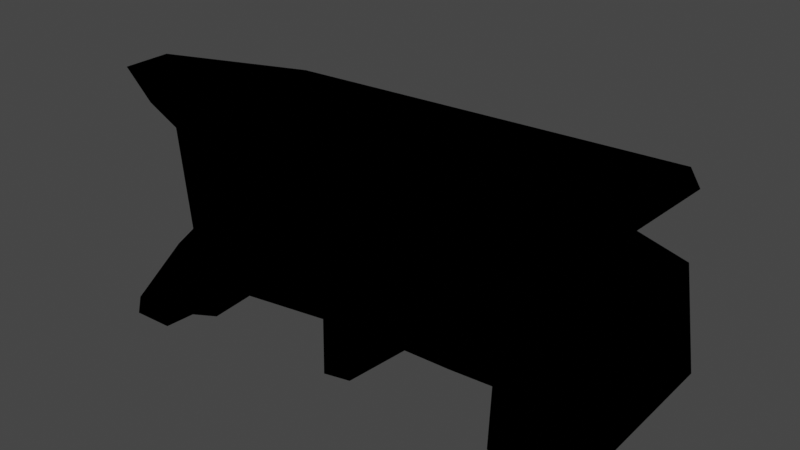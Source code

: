# Source: TwnObj_Village_HatenoChickenShed_A_01_Far.blend  (saved by Blender 3.6.11; exported with 4.5.12 LTS)
import bpy
from mathutils import Matrix  # noqa: F401  (used for matrix-valued properties, if any)

bpy.ops.wm.read_factory_settings(use_empty=True)
scene = bpy.context.scene
scene.name = 'Scene'

# ---- collections
col_twnobj_village_hatenochickenshed_a_01_far = bpy.data.collections.new('TwnObj_Village_HatenoChickenShed_A_01_Far'); scene.collection.children.link(col_twnobj_village_hatenochickenshed_a_01_far)

# ---- images (referenced by path relative to the original .blend; pixels are not part of the script)
import os
ASSET_DIR = os.environ.get("B2B_ASSET_DIR", "")  # directory of the original .blend (textures are referenced by path, not embedded)
HERE = os.path.dirname(os.path.abspath(__file__))  # packed textures are extracted next to this script under _unpacked/

def load_image(name, relpath, width, height, colorspace="sRGB"):
    """Load a texture the original file referenced (path relative to the .blend, or extracted next to this script)."""
    p = next((c for c in (os.path.join(HERE, relpath), os.path.join(ASSET_DIR, relpath)) if relpath and os.path.exists(c)), "")
    if p:
        img = bpy.data.images.load(p, check_existing=True)
        img.name = name
    else:  # same state as the original file: an image datablock whose file is absent (Cycles renders it pink)
        img = bpy.data.images.new(name, width, height)
        img.source = "FILE"
        img.filepath = "//" + (relpath or name)
    img.colorspace_settings.name = colorspace
    return img
img_far_twnobj_village_hatenochickenshed_a_01_alb_png = load_image('Far_TwnObj_Village_HatenoChickenShed_A_01_Alb.png', 'Far_TwnObj_Village_HatenoChickenShed_A_01_Alb.png', 1024, 1024, 'sRGB')

# ---- materials (node trees are filled in below, after node groups)
mat_far_twnobj_village_hatenochickenshed_a_01 = bpy.data.materials.new('Far_TwnObj_Village_HatenoChickenShed_A_01')
mat_far_twnobj_village_hatenochickenshed_a_01.use_transparent_shadow = False

# ---- material node trees
mat_far_twnobj_village_hatenochickenshed_a_01.use_nodes = True; mat_far_twnobj_village_hatenochickenshed_a_01.node_tree.nodes.clear()
_N = mat_far_twnobj_village_hatenochickenshed_a_01.node_tree.nodes; _L = mat_far_twnobj_village_hatenochickenshed_a_01.node_tree.links
n0 = _N.new('ShaderNodeOutputMaterial'); n0.name = 'Material Output'; n0.location = (300, 300)
n1 = _N.new('ShaderNodeTexImage'); n1.name = 'Image Texture'; n1.location = (-300, 300)
n1.label = 'Base Color'
n1.image = img_far_twnobj_village_hatenochickenshed_a_01_alb_png
n2 = _N.new('ShaderNodeGroup'); n2.name = 'SharedBSDF'; n2.location = (0, 300)
n2.label = 'SharedBSDF'
n2.node_tree = None
n3 = _N.new('ShaderNodeOutputMaterial'); n3.name = 'Material Output.001'; n3.location = (300, 150)
n3.target = 'CYCLES'
n4 = _N.new('ShaderNodeBsdfPrincipled'); n4.name = 'Principled BSDF'; n4.location = (0, 0)
n4.distribution = 'GGX'
n4.subsurface_method = 'RANDOM_WALK_SKIN'
n4.inputs[3].default_value = 1.45
n4.inputs[27].default_value = (0.0, 0.0, 0.0, 1.0)
n4.inputs[28].default_value = 1.0
n5 = _N.new('ShaderNodeNormalMap'); n5.name = 'Normal Map'; n5.location = (0, 0)
n6 = _N.new('ShaderNodeBsdfPrincipled'); n6.name = 'Principled BSDF.001'; n6.location = (0, 0)
n6.distribution = 'GGX'
n6.subsurface_method = 'RANDOM_WALK_SKIN'
n6.inputs[3].default_value = 1.45
n6.inputs[27].default_value = (0.0, 0.0, 0.0, 1.0)
n6.inputs[28].default_value = 1.0
n7 = _N.new('ShaderNodeNormalMap'); n7.name = 'Normal Map.001'; n7.location = (0, 0)
n8 = _N.new('ShaderNodeBsdfPrincipled'); n8.name = 'Principled BSDF.002'; n8.location = (0, 0)
n8.distribution = 'GGX'
n8.subsurface_method = 'RANDOM_WALK_SKIN'
n8.inputs[3].default_value = 1.45
n8.inputs[27].default_value = (0.0, 0.0, 0.0, 1.0)
n8.inputs[28].default_value = 1.0
n9 = _N.new('ShaderNodeNormalMap'); n9.name = 'Normal Map.002'; n9.location = (0, 0)
_L.new(n1.outputs[0], n4.inputs[0])
_L.new(n1.outputs[0], n6.inputs[0])
_L.new(n1.outputs[0], n8.inputs[0])
_L.new(n8.outputs[0], n0.inputs[0])
n0.is_active_output = True

# ---- world
world_world = bpy.data.worlds.new('World'); scene.world = world_world
world_world.use_nodes = True; world_world.node_tree.nodes.clear()
_N = world_world.node_tree.nodes; _L = world_world.node_tree.links
n0 = _N.new('ShaderNodeOutputWorld'); n0.name = 'World Output'; n0.location = (300, 300)
n1 = _N.new('ShaderNodeBackground'); n1.name = 'Background'; n1.location = (10, 300)
n1.inputs[0].default_value = (0.05088, 0.05088, 0.05088, 1.0)
_L.new(n1.outputs[0], n0.inputs[0])
n0.is_active_output = True
world_world.color = (0.05088, 0.05088, 0.05088)
world_world.use_sun_shadow = False
world_world.sun_shadow_jitter_overblur = 0.0

# ---- meshes
me_root__far_twnobj_village_hatenochickenshed_a_01 = bpy.data.meshes.new('Root__Far_TwnObj_Village_HatenoChickenShed_A_01')
me_root__far_twnobj_village_hatenochickenshed_a_01.from_pydata([(3.092, 0.03616, 1.827), (-3.225, -0.001916, 0.9272), (-0.5107, 0.5386, 0.7505), (3.684, 1.296, 0.856), (2.932, 3.566, 1.411), (-0.73, 0.1481, -2.012), (0.5005, 0.1013, -2.064), (0.2976, 0.1565, -2.188), (-0.3611, 0.3398, -2.127), (-2.533, 2.453, -1.189), (0.2703, 2.918, -1.479), (4.391, 3.934, 1.837), (4.035, 3.725, -2.256), (-3.887, 2.824, -1.327), (-4.562, 4.25, 1.01), (3.246, 3.234, -0.2455), (3.641, 3.572, 1.763), (3.537, 1.932, 1.242), (3.959, 0.9062, 1.779), (-1.256, 0.5674, 0.2842), (-1.254, 2.117, 0.4307), (-3.01, 2.648, 1.633), (-3.143, 0.001316, 1.851), (-3.562, -0.01208, 2.074), (-3.627, -0.0289, 2.637), (-4.258, 0.3997, 2.705), (-4.43, -0.03882, 2.662), (-4.527, -0.1843, -2.24), (4.395, 3.566, -1.903), (4.559, 4.594, 2.113), (-4.496, 4.734, 1.354), (-4.719, 4.633, 2.074), (-4.516, 3.484, -2.154), (-3.557, 3.943, 1.023), (-3.215, 2.188, 0.9365), (-4.406, 1.017, 1.582), (-4.434, 2.178, -2.174), (-3.145, 2.898, -1.438), (-2.83, 0.03699, -2.537), (2.932, -0.1204, -2.213), (3.389, 2.561, -1.333), (4.289, 2.115, -2.098), (3.816, 2.979, -1.031), (-0.3181, 0.111, 0.5742), (-0.2546, 2.088, 1.231), (-0.3489, 3.584, 1.797), (-0.3181, -0.01035, 1.907), (0.6187, 3.154, 1.073), (0.3247, 3.625, 1.729), (-2.58, 3.168, 1.035), (-2.842, 3.924, 1.858), (-3.777, 0.6572, 1.989), (-3.701, 1.625, 1.76), (-3.82, 3.635, 1.833), (-4.48, 3.951, 1.828), (0.269, 2.613, 1.708), (2.938, 3.625, 1.756), (-3.811, 4.652, 2.26), (0.2024, 0.5508, 1.137), (0.2004, 0.02206, 1.821), (0.4182, 0.1101, 0.5278), (0.5977, 1.788, 0.7466), (1.339, 0.07251, 0.5215), (2.4, 1.776, 0.5986), (2.668, 2.662, 1.516), (3.246, 1.999, 1.948), (2.678, 0.3706, 0.7817), (3.807, -0.08142, -0.2307), (4.43, 0.9414, 0.9365), (4.559, -0.02872, -2.193), (4.531, -0.2404, 2.451), (4.051, 0.3584, 2.525), (0.5, 0.1266, -2.045), (-4.566, -0.2134, -2.43), (-0.2993, 3.607, 1.695), (4.066, 3.717, -2.268), (0.2615, 2.902, -1.441), (-3.832, 2.807, -1.315), (-1.122, 0.6357, 0.05026), (-4.816, 4.621, 1.099), (4.613, -0.01229, -2.186), (4.512, -0.2101, 2.525), (3.383, 2.648, -1.412), (3.951, 1.009, 1.853), (4.297, 2.117, -2.096), (-3.908, 4.699, 2.287), (-2.924, 3.924, 1.783), (-3.154, -0.04431, 1.006), (-3.523, 1.668, 1.779), (-4.523, -0.007526, 2.764), (-4.438, 2.162, -2.172), (2.932, -0.1353, -2.275), (1.388, 0.1534, 0.4336), (2.232, 1.79, 0.6685), (-0.3005, -0.04526, 1.738), (4.473, 4.598, 2.137)], [], [(10, 36, 9), (70, 0, 67), (1, 43, 2), (1, 2, 19), (68, 17, 3), (4, 48, 47), (39, 5, 27), (5, 39, 6), (7, 8, 5), (6, 7, 5), (9, 36, 37), (9, 37, 10), (28, 29, 11), (11, 42, 28), (12, 28, 42), (12, 42, 40), (40, 10, 12), (12, 10, 32), (10, 37, 32), (37, 13, 32), (32, 13, 14), (42, 11, 15), (15, 11, 16), (17, 15, 16), (15, 17, 42), (42, 17, 41), (16, 18, 17), (3, 17, 18), (19, 44, 20), (1, 19, 20), (20, 21, 1), (20, 44, 21), (1, 21, 22), (21, 23, 22), (23, 21, 51), (23, 51, 24), (24, 51, 25), (26, 24, 25), (35, 25, 51), (25, 35, 26), (27, 26, 35), (28, 12, 29), (12, 30, 29), (12, 32, 30), (29, 30, 57), (30, 31, 57), (31, 30, 14), (32, 14, 30), (14, 54, 31), (14, 53, 54), (14, 33, 53), (13, 33, 14), (34, 53, 33), (13, 34, 33), (34, 52, 53), (35, 52, 34), (13, 35, 34), (52, 35, 51), (36, 35, 13), (13, 37, 36), (36, 27, 35), (36, 38, 27), (38, 39, 27), (36, 10, 40), (39, 38, 41), (41, 38, 36), (40, 41, 36), (69, 39, 41), (41, 40, 42), (43, 46, 2), (2, 46, 44), (2, 44, 19), (45, 44, 46), (46, 59, 45), (59, 55, 45), (47, 48, 55), (55, 48, 45), (48, 57, 45), (49, 44, 45), (44, 49, 21), (49, 45, 50), (49, 50, 21), (57, 50, 45), (21, 50, 51), (51, 50, 52), (52, 50, 53), (53, 50, 54), (50, 57, 54), (57, 31, 54), (4, 47, 55), (64, 4, 55), (64, 65, 4), (16, 65, 18), (65, 56, 4), (16, 56, 65), (56, 48, 4), (56, 57, 48), (57, 56, 29), (16, 29, 56), (16, 11, 29), (58, 59, 60), (58, 55, 59), (58, 61, 55), (60, 62, 58), (62, 61, 58), (63, 55, 61), (62, 63, 61), (55, 63, 64), (63, 65, 64), (63, 62, 66), (62, 67, 66), (0, 66, 67), (63, 66, 0), (0, 65, 63), (18, 65, 0), (0, 71, 18), (70, 71, 0), (41, 17, 68), (69, 41, 68), (70, 69, 68), (70, 68, 71), (68, 18, 71), (68, 3, 18)])
me_root__far_twnobj_village_hatenochickenshed_a_01.polygons.foreach_set('use_smooth', [1, 1, 1, 1, 0, 1, 1, 1, 1, 1, 1, 1, 1, 1, 1, 1, 1, 1, 1, 1, 1, 1, 1, 1, 1, 1, 1, 1, 1, 1, 1, 1, 1, 1, 1, 1, 1, 1, 1, 1, 1, 1, 1, 1, 1, 1, 1, 1, 1, 1, 1, 1, 1, 1, 1, 1, 1, 1, 1, 1, 1, 1, 1, 1, 1, 1, 1, 1, 1, 1, 1, 1, 1, 1, 1, 1, 1, 1, 1, 1, 1, 1, 1, 1, 1, 1, 1, 1, 1, 1, 1, 1, 1, 1, 1, 1, 1, 1, 1, 1, 1, 1, 1, 1, 1, 1, 1, 1, 1, 1, 1, 1, 1, 1, 1, 1, 1, 1, 1, 1, 1, 1, 1])
_uv = me_root__far_twnobj_village_hatenochickenshed_a_01.uv_layers.new(name='bmubin_fixed_00000-texcoord')
_uv.uv.foreach_set('vector', [0.05072, 0.9054, 0.05124, 0.7382, 0.073, 0.8119, 0.5362, 0.7695, 0.5361, 0.8096, 0.4882, 0.8055, 0.332, 0.8632, 0.417, 0.8653, 0.4079, 0.8856, 0.5674, 0.9136, 0.4882, 0.9112, 0.5075, 0.8945, 0.6856, 0.9056, 0.6445, 0.9056, 0.6616, 0.8945, 0.2559, 0.9022, 0.2382, 0.832, 0.2609, 0.8382, 0.8076, 0.8032, 0.7138, 0.8117, 0.6132, 0.8007, 0.7138, 0.8117, 0.8076, 0.8032, 0.7454, 0.8122, 0.7896, 0.8981, 0.7764, 0.9003, 0.7695, 0.8945, 0.7962, 0.895, 0.7896, 0.8981, 0.7695, 0.8945, 0.1445, 0.8079, 0.1518, 0.7382, 0.159, 0.7893, 0.1445, 0.8079, 0.159, 0.7893, 0.1513, 0.8953, 0.6535, 0.3901, 0.5195, 0.4148, 0.5318, 0.3874, 0.5318, 0.3874, 0.6274, 0.3627, 0.6535, 0.3901, 0.6756, 0.3801, 0.6535, 0.3901, 0.6274, 0.3627, 0.6756, 0.3801, 0.6274, 0.3627, 0.6398, 0.3426, 0.6398, 0.3426, 0.6938, 0.255, 0.6756, 0.3801, 0.6756, 0.3801, 0.6938, 0.255, 0.7816, 0.1304, 0.6938, 0.255, 0.7377, 0.1612, 0.7816, 0.1304, 0.7377, 0.1612, 0.7424, 0.1329, 0.7816, 0.1304, 0.7816, 0.1304, 0.7424, 0.1329, 0.7135, 0.05072, 0.3674, 0.764, 0.2695, 0.7317, 0.3444, 0.7405, 0.3444, 0.7405, 0.2695, 0.7317, 0.2877, 0.7071, 0.3386, 0.6833, 0.3444, 0.7405, 0.2877, 0.7071, 0.3444, 0.7405, 0.3386, 0.6833, 0.3674, 0.764, 0.3674, 0.764, 0.3386, 0.6833, 0.4131, 0.7806, 0.2877, 0.7071, 0.342, 0.6445, 0.3386, 0.6833, 0.3586, 0.6728, 0.3386, 0.6833, 0.342, 0.6445, 0.01947, 0.5126, 0.04846, 0.4573, 0.06314, 0.4894, 0.02945, 0.5777, 0.01947, 0.5126, 0.06314, 0.4894, 0.06314, 0.4894, 0.1154, 0.5329, 0.02945, 0.5777, 0.06314, 0.4894, 0.07698, 0.457, 0.1154, 0.5329, 0.02945, 0.5777, 0.1154, 0.5329, 0.05246, 0.5978, 0.1154, 0.5329, 0.06459, 0.6111, 0.05246, 0.5978, 0.06459, 0.6111, 0.1154, 0.5329, 0.09482, 0.598, 0.06459, 0.6111, 0.09482, 0.598, 0.07335, 0.6261, 0.07335, 0.6261, 0.09482, 0.598, 0.1029, 0.6218, 0.1086, 0.6398, 0.07335, 0.6261, 0.1029, 0.6218, 0.129, 0.5926, 0.1029, 0.6218, 0.09482, 0.598, 0.1029, 0.6218, 0.129, 0.5926, 0.1086, 0.6398, 0.2553, 0.5928, 0.1086, 0.6398, 0.129, 0.5926, 0.581, 0.2527, 0.5502, 0.2687, 0.5906, 0.05782, 0.5502, 0.2687, 0.174, 0.06955, 0.5906, 0.05782, 0.5502, 0.2687, 0.1626, 0.2424, 0.174, 0.06955, 0.5906, 0.05782, 0.174, 0.06955, 0.2177, 0.01947, 0.174, 0.06955, 0.1606, 0.03284, 0.2177, 0.01947, 0.1606, 0.03284, 0.174, 0.06955, 0.1415, 0.09244, 0.1626, 0.2424, 0.1415, 0.09244, 0.174, 0.06955, 0.1415, 0.09244, 0.1268, 0.05771, 0.1606, 0.03284, 0.1415, 0.09244, 0.1142, 0.06331, 0.1268, 0.05771, 0.1415, 0.09244, 0.1176, 0.08502, 0.1142, 0.06331, 0.09325, 0.1371, 0.1176, 0.08502, 0.1415, 0.09244, 0.08634, 0.08272, 0.1142, 0.06331, 0.1176, 0.08502, 0.09325, 0.1371, 0.08634, 0.08272, 0.1176, 0.08502, 0.08634, 0.08272, 0.07195, 0.06308, 0.1142, 0.06331, 0.05026, 0.07268, 0.07195, 0.06308, 0.08634, 0.08272, 0.09325, 0.1371, 0.05026, 0.07268, 0.08634, 0.08272, 0.07195, 0.06308, 0.05026, 0.07268, 0.05507, 0.04594, 0.07726, 0.1577, 0.05026, 0.07268, 0.09325, 0.1371, 0.09325, 0.1371, 0.1112, 0.1467, 0.07726, 0.1577, 0.07726, 0.1577, 0.01947, 0.1583, 0.05026, 0.07268, 0.07726, 0.1577, 0.03084, 0.1928, 0.01947, 0.1583, 0.03084, 0.1928, 0.0316, 0.3049, 0.01947, 0.1583, 0.07726, 0.1577, 0.09834, 0.2493, 0.09847, 0.3143, 0.0316, 0.3049, 0.03084, 0.1928, 0.0824, 0.3325, 0.0824, 0.3325, 0.03084, 0.1928, 0.07726, 0.1577, 0.09847, 0.3143, 0.0824, 0.3325, 0.07726, 0.1577, 0.03598, 0.3414, 0.0316, 0.3049, 0.0824, 0.3325, 0.0824, 0.3325, 0.09847, 0.3143, 0.1086, 0.3253, 0.2312, 0.4968, 0.1972, 0.4722, 0.2373, 0.4762, 0.2373, 0.4762, 0.1972, 0.4722, 0.2524, 0.4302, 0.2373, 0.4762, 0.2524, 0.4302, 0.2592, 0.4876, 0.2615, 0.3798, 0.2524, 0.4302, 0.1972, 0.4722, 0.1972, 0.4722, 0.1757, 0.4576, 0.2615, 0.3798, 0.1757, 0.4576, 0.2218, 0.3877, 0.2615, 0.3798, 0.2153, 0.3704, 0.2315, 0.3706, 0.2218, 0.3877, 0.2218, 0.3877, 0.2315, 0.3706, 0.2615, 0.3798, 0.2315, 0.3706, 0.3785, 0.3632, 0.2615, 0.3798, 0.321, 0.4128, 0.2524, 0.4302, 0.2615, 0.3798, 0.2524, 0.4302, 0.321, 0.4128, 0.3292, 0.4349, 0.321, 0.4128, 0.2615, 0.3798, 0.34, 0.3886, 0.321, 0.4128, 0.34, 0.3886, 0.3292, 0.4349, 0.3785, 0.3632, 0.34, 0.3886, 0.2615, 0.3798, 0.3292, 0.4349, 0.34, 0.3886, 0.3526, 0.5086, 0.3526, 0.5086, 0.34, 0.3886, 0.3681, 0.4751, 0.3681, 0.4751, 0.34, 0.3886, 0.3812, 0.4063, 0.3812, 0.4063, 0.34, 0.3886, 0.404, 0.4054, 0.34, 0.3886, 0.3785, 0.3632, 0.404, 0.4054, 0.3785, 0.3632, 0.4221, 0.3745, 0.404, 0.4054, 0.811, 0.4683, 0.844, 0.4235, 0.8662, 0.4303, 0.8345, 0.4762, 0.811, 0.4683, 0.8662, 0.4303, 0.8345, 0.4762, 0.8396, 0.5005, 0.811, 0.4683, 0.7893, 0.4978, 0.8396, 0.5005, 0.8513, 0.5386, 0.8396, 0.5005, 0.8018, 0.4689, 0.811, 0.4683, 0.7893, 0.4978, 0.8018, 0.4689, 0.8396, 0.5005, 0.8018, 0.4689, 0.8314, 0.3903, 0.811, 0.4683, 0.8018, 0.4689, 0.8427, 0.2382, 0.8314, 0.3903, 0.8427, 0.2382, 0.8018, 0.4689, 0.7382, 0.5126, 0.7893, 0.4978, 0.7382, 0.5126, 0.8018, 0.4689, 0.7893, 0.4978, 0.7709, 0.5204, 0.7382, 0.5126, 0.454, 0.6306, 0.4257, 0.6369, 0.447, 0.6043, 0.454, 0.6306, 0.4956, 0.684, 0.4257, 0.6369, 0.454, 0.6306, 0.488, 0.6477, 0.4956, 0.684, 0.447, 0.6043, 0.4743, 0.5943, 0.454, 0.6306, 0.4743, 0.5943, 0.488, 0.6477, 0.454, 0.6306, 0.5223, 0.624, 0.4956, 0.684, 0.488, 0.6477, 0.4743, 0.5943, 0.5223, 0.624, 0.488, 0.6477, 0.4956, 0.684, 0.5223, 0.624, 0.5492, 0.6509, 0.5223, 0.624, 0.5696, 0.6278, 0.5492, 0.6509, 0.5223, 0.624, 0.4743, 0.5943, 0.5134, 0.5762, 0.4743, 0.5943, 0.5011, 0.5195, 0.5134, 0.5762, 0.5483, 0.5671, 0.5134, 0.5762, 0.5011, 0.5195, 0.5223, 0.624, 0.5134, 0.5762, 0.5483, 0.5671, 0.5483, 0.5671, 0.5696, 0.6278, 0.5223, 0.624, 0.5922, 0.5962, 0.5696, 0.6278, 0.5483, 0.5671, 0.5483, 0.5671, 0.6008, 0.566, 0.5922, 0.5962, 0.6048, 0.5258, 0.6008, 0.566, 0.5483, 0.5671, 0.6445, 0.6402, 0.7612, 0.6132, 0.7604, 0.6576, 0.6588, 0.7187, 0.6445, 0.6402, 0.7604, 0.6576, 0.8202, 0.6934, 0.6588, 0.7187, 0.7604, 0.6576, 0.8202, 0.6934, 0.7604, 0.6576, 0.8218, 0.6566, 0.7604, 0.6576, 0.7927, 0.6419, 0.8218, 0.6566, 0.7604, 0.6576, 0.7633, 0.6292, 0.7927, 0.6419])
me_root__far_twnobj_village_hatenochickenshed_a_01.materials.append(mat_far_twnobj_village_hatenochickenshed_a_01)
me_root__far_twnobj_village_hatenochickenshed_a_01.update()
me_root__far_twnobj_village_hatenochickenshed_a_01.normals_split_custom_set([tuple(v) for v in zip(*[iter([-0.1076, 0.05463, -0.9927, -0.1338, 0.7676, -0.6268, 0.1594, 0.5192, -0.8396, 0.8237, -0.541, 0.1696, -0.5822, -0.8052, -0.1128, 0.003723, -0.9989, -0.04779, 0.7189, -0.2724, 0.6395, -0.1782, -0.9741, 0.139, -0.7333, -0.4195, 0.5351, 0.7189, -0.2724, 0.6395, -0.7333, -0.4195, 0.5351, 0.2362, 0.5398, 0.808, -0.2017, -0.4112, 0.889, -0.2017, -0.4112, 0.889, -0.2017, -0.4112, 0.889, -0.1265, -0.6824, 0.7199, 0.499, -0.3942, 0.7718, 0.5208, 0.09388, 0.8485, 0.2722, -0.3725, -0.8872, -0.5662, -0.5907, 0.5749, -0.4668, -0.8814, -0.07232, -0.5662, -0.5907, 0.5749, 0.2722, -0.3725, -0.8872, -0.8387, 0.4735, 0.2691, 0.003875, -0.02739, 0.9996, -5.111e-06, 7.957e-06, 1.0, -0.5662, -0.5907, 0.5749, -0.8387, 0.4735, 0.2691, 0.003875, -0.02739, 0.9996, -0.5662, -0.5907, 0.5749, 0.1594, 0.5192, -0.8396, -0.1338, 0.7676, -0.6268, -0.235, -0.3937, -0.8887, 0.1594, 0.5192, -0.8396, -0.235, -0.3937, -0.8887, -0.1076, 0.05463, -0.9927, 0.7502, 0.1384, 0.6466, 0.7147, 0.4264, 0.5544, 0.6583, -0.71, -0.2501, 0.6583, -0.71, -0.2501, 0.9681, -0.1451, -0.2044, 0.7502, 0.1384, 0.6466, 0.6109, 0.1747, -0.7722, 0.7502, 0.1384, 0.6466, 0.9681, -0.1451, -0.2044, 0.6109, 0.1747, -0.7722, 0.9681, -0.1451, -0.2044, -0.2399, -0.1653, -0.9566, -0.2399, -0.1653, -0.9566, -0.1076, 0.05463, -0.9927, 0.6109, 0.1747, -0.7722, 0.6109, 0.1747, -0.7722, -0.1076, 0.05463, -0.9927, -0.3358, 0.07478, -0.939, -0.1076, 0.05463, -0.9927, -0.235, -0.3937, -0.8887, -0.3358, 0.07478, -0.939, -0.235, -0.3937, -0.8887, -0.8239, -0.461, 0.3297, -0.3358, 0.07478, -0.939, -0.3358, 0.07478, -0.939, -0.8239, -0.461, 0.3297, -0.8842, -0.4632, 0.05924, 0.9681, -0.1451, -0.2044, 0.6583, -0.71, -0.2501, 0.833, -0.4396, 0.336, 0.833, -0.4396, 0.336, 0.6583, -0.71, -0.2501, 0.4409, -0.8971, -0.02853, 0.9657, -0.02442, -0.2584, 0.833, -0.4396, 0.336, 0.4409, -0.8971, -0.02853, 0.833, -0.4396, 0.336, 0.9657, -0.02442, -0.2584, 0.9681, -0.1451, -0.2044, 0.9681, -0.1451, -0.2044, 0.9657, -0.02442, -0.2584, 0.5936, 0.6198, -0.5134, 0.4409, -0.8971, -0.02853, 0.2868, 0.8617, 0.4185, 0.9657, -0.02442, -0.2584, 0.6542, 0.6843, -0.3221, 0.9657, -0.02442, -0.2584, 0.2868, 0.8617, 0.4185, 0.2362, 0.5398, 0.808, -0.676, -0.5323, 0.5095, -0.1402, -0.7789, 0.6112, 0.7189, -0.2724, 0.6395, 0.2362, 0.5398, 0.808, -0.1402, -0.7789, 0.6112, -0.1402, -0.7789, 0.6112, 0.6751, -0.4146, 0.6103, 0.7189, -0.2724, 0.6395, -0.1402, -0.7789, 0.6112, -0.676, -0.5323, 0.5095, 0.6751, -0.4146, 0.6103, 0.7189, -0.2724, 0.6395, 0.6751, -0.4146, 0.6103, 0.9644, -0.01173, 0.2641, 0.6751, -0.4146, 0.6103, 0.6187, 0.1273, 0.7753, 0.9644, -0.01173, 0.2641, 0.6187, 0.1273, 0.7753, 0.6751, -0.4146, 0.6103, 0.4519, 0.3143, 0.8349, 0.6187, 0.1273, 0.7753, 0.4519, 0.3143, 0.8349, 0.6129, 0.4288, 0.6637, 0.6129, 0.4288, 0.6637, 0.4519, 0.3143, 0.8349, -0.2409, 0.5621, 0.7912, -0.9828, 0.03134, 0.1821, 0.6129, 0.4288, 0.6637, -0.2409, 0.5621, 0.7912, -0.7032, 0.2034, 0.6812, -0.2409, 0.5621, 0.7912, 0.4519, 0.3143, 0.8349, -0.2409, 0.5621, 0.7912, -0.7032, 0.2034, 0.6812, -0.9828, 0.03134, 0.1821, -0.4668, -0.8814, -0.07232, -0.9828, 0.03134, 0.1821, -0.7032, 0.2034, 0.6812, 0.7502, 0.1384, 0.6466, 0.6109, 0.1747, -0.7722, 0.7147, 0.4264, 0.5544, 0.6109, 0.1747, -0.7722, -0.4811, 0.8157, 0.3213, 0.7147, 0.4264, 0.5544, 0.6109, 0.1747, -0.7722, -0.3358, 0.07478, -0.939, -0.4811, 0.8157, 0.3213, 0.7147, 0.4264, 0.5544, -0.4811, 0.8157, 0.3213, 0.0583, 0.4576, 0.8872, -0.4811, 0.8157, 0.3213, 0.1366, 0.4531, 0.8809, 0.0583, 0.4576, 0.8872, 0.1366, 0.4531, 0.8809, -0.4811, 0.8157, 0.3213, -0.8842, -0.4632, 0.05924, -0.3358, 0.07478, -0.939, -0.8842, -0.4632, 0.05924, -0.4811, 0.8157, 0.3213, -0.8842, -0.4632, 0.05924, -0.7884, 0.06274, 0.612, 0.1366, 0.4531, 0.8809, -0.8842, -0.4632, 0.05924, -0.7177, -0.3056, 0.6257, -0.7884, 0.06274, 0.612, -0.8842, -0.4632, 0.05924, -0.7718, -0.621, 0.1371, -0.7177, -0.3056, 0.6257, -0.8239, -0.461, 0.3297, -0.7718, -0.621, 0.1371, -0.8842, -0.4632, 0.05924, -0.9174, 0.3736, 0.1369, -0.7177, -0.3056, 0.6257, -0.7718, -0.621, 0.1371, -0.8239, -0.461, 0.3297, -0.9174, 0.3736, 0.1369, -0.7718, -0.621, 0.1371, -0.9174, 0.3736, 0.1369, -0.5661, 0.7483, 0.3458, -0.7177, -0.3056, 0.6257, -0.7032, 0.2034, 0.6812, -0.5661, 0.7483, 0.3458, -0.9174, 0.3736, 0.1369, -0.8239, -0.461, 0.3297, -0.7032, 0.2034, 0.6812, -0.9174, 0.3736, 0.1369, -0.5661, 0.7483, 0.3458, -0.7032, 0.2034, 0.6812, 0.4519, 0.3143, 0.8349, -0.1338, 0.7676, -0.6268, -0.7032, 0.2034, 0.6812, -0.8239, -0.461, 0.3297, -0.8239, -0.461, 0.3297, -0.235, -0.3937, -0.8887, -0.1338, 0.7676, -0.6268, -0.1338, 0.7676, -0.6268, -0.4668, -0.8814, -0.07232, -0.7032, 0.2034, 0.6812, -0.1338, 0.7676, -0.6268, -0.009754, -0.0352, -0.9993, -0.4668, -0.8814, -0.07232, -0.009754, -0.0352, -0.9993, 0.2722, -0.3725, -0.8872, -0.4668, -0.8814, -0.07232, -0.1338, 0.7676, -0.6268, -0.1076, 0.05463, -0.9927, -0.2399, -0.1653, -0.9566, 0.2722, -0.3725, -0.8872, -0.009754, -0.0352, -0.9993, 0.5936, 0.6198, -0.5134, 0.5936, 0.6198, -0.5134, -0.009754, -0.0352, -0.9993, -0.1338, 0.7676, -0.6268, -0.2399, -0.1653, -0.9566, 0.5936, 0.6198, -0.5134, -0.1338, 0.7676, -0.6268, 0.6976, 0.09173, -0.7106, 0.2722, -0.3725, -0.8872, 0.5936, 0.6198, -0.5134, 0.5936, 0.6198, -0.5134, -0.2399, -0.1653, -0.9566, 0.9681, -0.1451, -0.2044, -0.1782, -0.9741, 0.139, -0.5155, -0.4784, 0.7109, -0.7333, -0.4195, 0.5351, -0.7333, -0.4195, 0.5351, -0.5155, -0.4784, 0.7109, -0.676, -0.5323, 0.5095, -0.7333, -0.4195, 0.5351, -0.676, -0.5323, 0.5095, 0.2362, 0.5398, 0.808, -0.1347, -0.3004, 0.9443, -0.676, -0.5323, 0.5095, -0.5155, -0.4784, 0.7109, -0.5155, -0.4784, 0.7109, 0.7352, 0.01245, 0.6777, -0.1347, -0.3004, 0.9443, 0.7352, 0.01245, 0.6777, 0.006731, 0.4721, 0.8815, -0.1347, -0.3004, 0.9443, 0.5208, 0.09388, 0.8485, 0.499, -0.3942, 0.7718, 0.006731, 0.4721, 0.8815, 0.006731, 0.4721, 0.8815, 0.499, -0.3942, 0.7718, -0.1347, -0.3004, 0.9443, 0.499, -0.3942, 0.7718, 0.0583, 0.4576, 0.8872, -0.1347, -0.3004, 0.9443, 0.1644, -0.2818, 0.9453, -0.676, -0.5323, 0.5095, -0.1347, -0.3004, 0.9443, -0.676, -0.5323, 0.5095, 0.1644, -0.2818, 0.9453, 0.6751, -0.4146, 0.6103, 0.1644, -0.2818, 0.9453, -0.1347, -0.3004, 0.9443, 0.01374, -0.4291, 0.9032, 0.1644, -0.2818, 0.9453, 0.01374, -0.4291, 0.9032, 0.6751, -0.4146, 0.6103, 0.0583, 0.4576, 0.8872, 0.01374, -0.4291, 0.9032, -0.1347, -0.3004, 0.9443, 0.6751, -0.4146, 0.6103, 0.01374, -0.4291, 0.9032, 0.4519, 0.3143, 0.8349, 0.4519, 0.3143, 0.8349, 0.01374, -0.4291, 0.9032, -0.5661, 0.7483, 0.3458, -0.5661, 0.7483, 0.3458, 0.01374, -0.4291, 0.9032, -0.7177, -0.3056, 0.6257, -0.7177, -0.3056, 0.6257, 0.01374, -0.4291, 0.9032, -0.7884, 0.06274, 0.612, 0.01374, -0.4291, 0.9032, 0.0583, 0.4576, 0.8872, -0.7884, 0.06274, 0.612, 0.0583, 0.4576, 0.8872, 0.1366, 0.4531, 0.8809, -0.7884, 0.06274, 0.612, -0.1265, -0.6824, 0.7199, 0.5208, 0.09388, 0.8485, 0.006731, 0.4721, 0.8815, -0.1651, 0.3766, 0.9116, -0.1265, -0.6824, 0.7199, 0.006731, 0.4721, 0.8815, -0.1651, 0.3766, 0.9116, -0.3876, 0.4016, 0.8297, -0.1265, -0.6824, 0.7199, 0.4409, -0.8971, -0.02853, -0.3876, 0.4016, 0.8297, 0.2868, 0.8617, 0.4185, -0.3876, 0.4016, 0.8297, -0.003902, -0.2897, 0.9571, -0.1265, -0.6824, 0.7199, 0.4409, -0.8971, -0.02853, -0.003902, -0.2897, 0.9571, -0.3876, 0.4016, 0.8297, -0.003902, -0.2897, 0.9571, 0.499, -0.3942, 0.7718, -0.1265, -0.6824, 0.7199, -0.003902, -0.2897, 0.9571, 0.0583, 0.4576, 0.8872, 0.499, -0.3942, 0.7718, 0.0583, 0.4576, 0.8872, -0.003902, -0.2897, 0.9571, 0.7147, 0.4264, 0.5544, 0.4409, -0.8971, -0.02853, 0.7147, 0.4264, 0.5544, -0.003902, -0.2897, 0.9571, 0.4409, -0.8971, -0.02853, 0.6583, -0.71, -0.2501, 0.7147, 0.4264, 0.5544, 0.9056, 0.009035, 0.4241, 0.7352, 0.01245, 0.6777, 0.1695, -0.881, 0.4418, 0.9056, 0.009035, 0.4241, 0.006731, 0.4721, 0.8815, 0.7352, 0.01245, 0.6777, 0.9056, 0.009035, 0.4241, 0.3991, -0.3365, 0.8529, 0.006731, 0.4721, 0.8815, 0.1695, -0.881, 0.4418, 0.007839, -0.8827, 0.4698, 0.9056, 0.009035, 0.4241, 0.007839, -0.8827, 0.4698, 0.3991, -0.3365, 0.8529, 0.9056, 0.009035, 0.4241, -0.3642, -0.3132, 0.8771, 0.006731, 0.4721, 0.8815, 0.3991, -0.3365, 0.8529, 0.007839, -0.8827, 0.4698, -0.3642, -0.3132, 0.8771, 0.3991, -0.3365, 0.8529, 0.006731, 0.4721, 0.8815, -0.3642, -0.3132, 0.8771, -0.1651, 0.3766, 0.9116, -0.3642, -0.3132, 0.8771, -0.3876, 0.4016, 0.8297, -0.1651, 0.3766, 0.9116, -0.3642, -0.3132, 0.8771, 0.007839, -0.8827, 0.4698, -0.4736, -0.6634, 0.5793, 0.007839, -0.8827, 0.4698, 0.003723, -0.9989, -0.04779, -0.4736, -0.6634, 0.5793, -0.5822, -0.8052, -0.1128, -0.4736, -0.6634, 0.5793, 0.003723, -0.9989, -0.04779, -0.3642, -0.3132, 0.8771, -0.4736, -0.6634, 0.5793, -0.5822, -0.8052, -0.1128, -0.5822, -0.8052, -0.1128, -0.3876, 0.4016, 0.8297, -0.3642, -0.3132, 0.8771, 0.2868, 0.8617, 0.4185, -0.3876, 0.4016, 0.8297, -0.5822, -0.8052, -0.1128, -0.5822, -0.8052, -0.1128, -0.01192, 0.479, 0.8778, 0.2868, 0.8617, 0.4185, 0.8237, -0.541, 0.1696, -0.01192, 0.479, 0.8778, -0.5822, -0.8052, -0.1128, 0.5936, 0.6198, -0.5134, 0.9657, -0.02442, -0.2584, 0.9627, 0.2602, 0.07436, 0.6976, 0.09173, -0.7106, 0.5936, 0.6198, -0.5134, 0.9627, 0.2602, 0.07436, 0.8237, -0.541, 0.1696, 0.6976, 0.09173, -0.7106, 0.9627, 0.2602, 0.07436, 0.8237, -0.541, 0.1696, 0.9627, 0.2602, 0.07436, -0.01192, 0.479, 0.8778, 0.9627, 0.2602, 0.07436, 0.2868, 0.8617, 0.4185, -0.01192, 0.479, 0.8778, 0.9627, 0.2602, 0.07436, 0.6542, 0.6843, -0.3221, 0.2868, 0.8617, 0.4185])] * 3)])
arm_armature = bpy.data.armatures.new('Armature')  # bones are not reproduced

# ---- objects
ob_twnobj_village_hatenochickenshed_a_01_far = bpy.data.objects.new('TwnObj_Village_HatenoChickenShed_A_01_Far', arm_armature)
ob_root__far_twnobj_village_hatenochickenshed_a_01 = bpy.data.objects.new('Root__Far_TwnObj_Village_HatenoChickenShed_A_01', me_root__far_twnobj_village_hatenochickenshed_a_01)

# ---- transforms, parenting, visibility, modifiers, constraints
ob_twnobj_village_hatenochickenshed_a_01_far.location = (0.0, 0.0, 0.0)
ob_twnobj_village_hatenochickenshed_a_01_far.rotation_euler = (1.571, -0.0, 0.0)
ob_root__far_twnobj_village_hatenochickenshed_a_01.parent = ob_twnobj_village_hatenochickenshed_a_01_far
ob_root__far_twnobj_village_hatenochickenshed_a_01.location = (0.0, 0.0, 0.0)
_vg = ob_root__far_twnobj_village_hatenochickenshed_a_01.vertex_groups.new(name='Root')
_vg.add([0, 1, 2, 3, 4, 5, 6, 7, 8, 9, 10, 11, 12, 13, 14, 15, 16, 17, 18, 19, 20, 21, 22, 23, 24, 25, 26, 27, 28, 29, 30, 31, 32, 33, 34, 35, 36, 37, 38, 39, 40, 41, 42, 43, 44, 45, 46, 47, 48, 49, 50, 51, 52, 53, 54, 55, 56, 57, 58, 59, 60, 61, 62, 63, 64, 65, 66, 67, 68, 69, 70, 71, 72, 73, 74, 75, 76, 77, 78, 79, 80, 81, 82, 83, 84, 85, 86, 87, 88, 89, 90, 91, 92, 93, 94, 95], 1.0, 'REPLACE')
_m = ob_root__far_twnobj_village_hatenochickenshed_a_01.modifiers.new('Armature', 'ARMATURE')
_m.object = ob_twnobj_village_hatenochickenshed_a_01_far

# ---- collection membership
col_twnobj_village_hatenochickenshed_a_01_far.objects.link(ob_twnobj_village_hatenochickenshed_a_01_far)
col_twnobj_village_hatenochickenshed_a_01_far.objects.link(ob_root__far_twnobj_village_hatenochickenshed_a_01)

# ---- scene / render settings (as saved in the file)
scene.frame_start = 1; scene.frame_end = 250; scene.frame_set(1)
scene.render.engine = 'BLENDER_EEVEE_NEXT'
scene.cycles.sampling_pattern = 'TABULATED_SOBOL'
scene.view_settings.view_transform = 'Filmic'
bpy.context.view_layer.update()

# ---- added for rendering (the .blend has no active camera and no usable light): camera, sun
cam_auto = bpy.data.cameras.new('AutoCamera')
cam_auto.lens = 50.0
cam_auto.sensor_width = 36.0
cam_auto.clip_end = 1000.0
ob_auto_camera = bpy.data.objects.new('AutoCamera', cam_auto)
scene.collection.objects.link(ob_auto_camera)
ob_auto_camera.location = (10.9146, -13.3327, 11.06)
ob_auto_camera.rotation_euler = (1.09748, -7.21219e-08, 0.694738)
scene.camera = ob_auto_camera
light_auto_sun = bpy.data.lights.new('AutoSun', 'SUN')
light_auto_sun.energy = 3.0
light_auto_sun.angle = 0.0523599
ob_auto_sun = bpy.data.objects.new('AutoSun', light_auto_sun)
scene.collection.objects.link(ob_auto_sun)
ob_auto_sun.rotation_euler = (0.872665, 0.174533, 0.523599)
bpy.context.view_layer.update()
